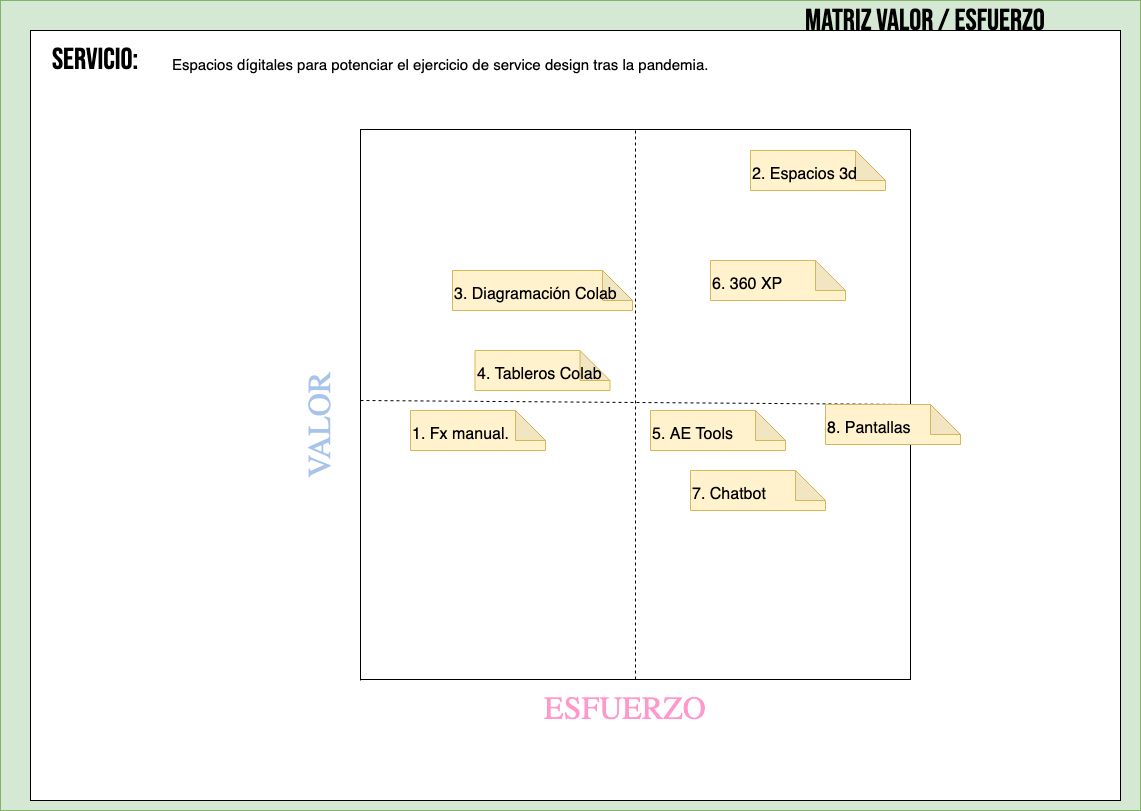

The diagram above was exported from draw.io. Its source (the exported page's mxGraphModel, read from the mxfile embedded in the PNG):
<mxGraphModel dx="1426" dy="735" grid="1" gridSize="10" guides="1" tooltips="1" connect="1" arrows="1" fold="1" page="1" pageScale="1" pageWidth="1169" pageHeight="827" math="0" shadow="0" extFonts="bebas^https://fonts.googleapis.com/css?family=bebas">
  <root>
    <mxCell id="1zU5kqlFQ22cmyM3V0cg-0" />
    <mxCell id="1zU5kqlFQ22cmyM3V0cg-1" value="Canvas" style="locked=1;" parent="1zU5kqlFQ22cmyM3V0cg-0" />
    <mxCell id="1zU5kqlFQ22cmyM3V0cg-2" value="" style="rounded=0;whiteSpace=wrap;html=1;fontSize=30;strokeColor=#82b366;fillColor=#d5e8d4;" parent="1zU5kqlFQ22cmyM3V0cg-1" vertex="1">
      <mxGeometry x="20" y="10" width="1140" height="810" as="geometry" />
    </mxCell>
    <mxCell id="1zU5kqlFQ22cmyM3V0cg-3" value="" style="rounded=0;whiteSpace=wrap;html=1;" parent="1zU5kqlFQ22cmyM3V0cg-1" vertex="1">
      <mxGeometry x="50" y="40" width="1090" height="770" as="geometry" />
    </mxCell>
    <mxCell id="1zU5kqlFQ22cmyM3V0cg-4" value="MATRIZ Valor / EsfueRZO" style="text;html=1;strokeColor=none;fillColor=none;align=center;verticalAlign=middle;whiteSpace=wrap;rounded=0;fontFamily=bebas NEUE;fontSize=30;" parent="1zU5kqlFQ22cmyM3V0cg-1" vertex="1">
      <mxGeometry x="770" y="10" width="350" height="40" as="geometry" />
    </mxCell>
    <mxCell id="1zU5kqlFQ22cmyM3V0cg-5" value="&lt;font face=&quot;bebas NEUE&quot;&gt;Servicio:&lt;/font&gt;" style="text;html=1;strokeColor=none;fillColor=none;align=center;verticalAlign=middle;whiteSpace=wrap;rounded=0;fontSize=30;fontFamily=roboto;" parent="1zU5kqlFQ22cmyM3V0cg-1" vertex="1">
      <mxGeometry x="70" y="60" width="90" height="20" as="geometry" />
    </mxCell>
    <mxCell id="1zU5kqlFQ22cmyM3V0cg-6" value="Graph" style="locked=1;" parent="1zU5kqlFQ22cmyM3V0cg-0" />
    <mxCell id="1zU5kqlFQ22cmyM3V0cg-7" value="" style="endArrow=none;html=1;fontSize=15;entryX=1;entryY=1;entryDx=0;entryDy=0;exitX=0;exitY=1;exitDx=0;exitDy=0;" parent="1zU5kqlFQ22cmyM3V0cg-6" source="1zU5kqlFQ22cmyM3V0cg-8" target="1zU5kqlFQ22cmyM3V0cg-8" edge="1">
      <mxGeometry width="50" height="50" relative="1" as="geometry">
        <mxPoint x="150" y="689" as="sourcePoint" />
        <mxPoint x="1080" y="689" as="targetPoint" />
      </mxGeometry>
    </mxCell>
    <mxCell id="1zU5kqlFQ22cmyM3V0cg-8" value="" style="whiteSpace=wrap;html=1;aspect=fixed;fontSize=15;align=left;" parent="1zU5kqlFQ22cmyM3V0cg-6" vertex="1">
      <mxGeometry x="380" y="139" width="550" height="550" as="geometry" />
    </mxCell>
    <mxCell id="1zU5kqlFQ22cmyM3V0cg-9" value="" style="endArrow=none;html=1;fontSize=15;entryX=0;entryY=0;entryDx=0;entryDy=0;" parent="1zU5kqlFQ22cmyM3V0cg-6" target="1zU5kqlFQ22cmyM3V0cg-8" edge="1">
      <mxGeometry width="50" height="50" relative="1" as="geometry">
        <mxPoint x="380" y="690" as="sourcePoint" />
        <mxPoint x="460" y="520" as="targetPoint" />
      </mxGeometry>
    </mxCell>
    <mxCell id="1zU5kqlFQ22cmyM3V0cg-10" value="" style="endArrow=none;dashed=1;html=1;fontSize=15;entryX=0.5;entryY=0;entryDx=0;entryDy=0;exitX=0.5;exitY=1;exitDx=0;exitDy=0;" parent="1zU5kqlFQ22cmyM3V0cg-6" source="1zU5kqlFQ22cmyM3V0cg-8" target="1zU5kqlFQ22cmyM3V0cg-8" edge="1">
      <mxGeometry width="50" height="50" relative="1" as="geometry">
        <mxPoint x="560" y="560" as="sourcePoint" />
        <mxPoint x="610" y="510" as="targetPoint" />
      </mxGeometry>
    </mxCell>
    <mxCell id="1zU5kqlFQ22cmyM3V0cg-11" value="" style="endArrow=none;dashed=1;html=1;fontSize=15;entryX=1;entryY=0.5;entryDx=0;entryDy=0;" parent="1zU5kqlFQ22cmyM3V0cg-6" target="1zU5kqlFQ22cmyM3V0cg-8" edge="1">
      <mxGeometry width="50" height="50" relative="1" as="geometry">
        <mxPoint x="380" y="410" as="sourcePoint" />
        <mxPoint x="610" y="510" as="targetPoint" />
      </mxGeometry>
    </mxCell>
    <mxCell id="1zU5kqlFQ22cmyM3V0cg-12" value="&lt;font style=&quot;font-size: 32px;&quot; face=&quot;bebas&quot;&gt;VALOR&lt;/font&gt;" style="text;html=1;strokeColor=none;fillColor=none;align=center;verticalAlign=middle;whiteSpace=wrap;rounded=0;fontSize=32;rotation=-90;fontColor=#A9C4EB;" parent="1zU5kqlFQ22cmyM3V0cg-6" vertex="1">
      <mxGeometry x="275.82" y="430" width="130.45" height="10" as="geometry" />
    </mxCell>
    <mxCell id="1zU5kqlFQ22cmyM3V0cg-13" value="&lt;font face=&quot;bebas&quot;&gt;ESFUERZO&lt;/font&gt;" style="text;html=1;strokeColor=none;fillColor=none;align=center;verticalAlign=middle;whiteSpace=wrap;rounded=0;fontSize=32;rotation=0;fontColor=#FF99CC;" parent="1zU5kqlFQ22cmyM3V0cg-6" vertex="1">
      <mxGeometry x="580" y="700" width="130.45" height="40" as="geometry" />
    </mxCell>
    <mxCell id="1zU5kqlFQ22cmyM3V0cg-14" value="Desarrollo" parent="1zU5kqlFQ22cmyM3V0cg-0" />
    <mxCell id="1zU5kqlFQ22cmyM3V0cg-16" value="&lt;font style=&quot;font-size: 16px&quot;&gt;1. Fx manual.&lt;/font&gt;" style="shape=note;whiteSpace=wrap;html=1;backgroundOutline=1;darkOpacity=0.05;fontSize=32;align=left;fillColor=#fff2cc;strokeColor=#d6b656;" parent="1zU5kqlFQ22cmyM3V0cg-14" vertex="1">
      <mxGeometry x="430" y="420" width="135" height="40" as="geometry" />
    </mxCell>
    <mxCell id="xklUwvN09HFKDjorNiNH-0" value="Espacios dígitales para potenciar el ejercicio de service design tras la pandemia." style="text;html=1;strokeColor=none;fillColor=none;align=left;verticalAlign=middle;whiteSpace=wrap;rounded=0;fontSize=15;" parent="1zU5kqlFQ22cmyM3V0cg-14" vertex="1">
      <mxGeometry x="190" y="50" width="960" height="50" as="geometry" />
    </mxCell>
    <mxCell id="PB_TMai2NTh5nWje1tV8-2" value="&lt;font style=&quot;font-size: 16px&quot;&gt;2. Espacios 3d&lt;/font&gt;" style="shape=note;whiteSpace=wrap;html=1;backgroundOutline=1;darkOpacity=0.05;fontSize=32;align=left;fillColor=#fff2cc;strokeColor=#d6b656;" parent="1zU5kqlFQ22cmyM3V0cg-14" vertex="1">
      <mxGeometry x="770" y="160" width="135" height="40" as="geometry" />
    </mxCell>
    <mxCell id="njofU3s-4YlIyfSRvJT7-0" value="&lt;font style=&quot;font-size: 16px ; line-height: 100%&quot;&gt;3. Diagramación Colab&lt;/font&gt;" style="shape=note;whiteSpace=wrap;html=1;backgroundOutline=1;darkOpacity=0.05;fontSize=32;align=left;fillColor=#fff2cc;strokeColor=#d6b656;" parent="1zU5kqlFQ22cmyM3V0cg-14" vertex="1">
      <mxGeometry x="472" y="280" width="180" height="40" as="geometry" />
    </mxCell>
    <mxCell id="1QxJM93iC100Oj_-wuMu-0" value="&lt;font style=&quot;font-size: 16px&quot;&gt;4. Tableros Colab&lt;br&gt;&lt;/font&gt;" style="shape=note;whiteSpace=wrap;html=1;backgroundOutline=1;darkOpacity=0.05;fontSize=32;align=left;fillColor=#fff2cc;strokeColor=#d6b656;" parent="1zU5kqlFQ22cmyM3V0cg-14" vertex="1">
      <mxGeometry x="494.5" y="360" width="135" height="40" as="geometry" />
    </mxCell>
    <mxCell id="7pxfYn3Vbr0BIP9pu3xO-0" value="&lt;font style=&quot;font-size: 16px&quot;&gt;5. AE Tools&lt;br&gt;&lt;/font&gt;" style="shape=note;whiteSpace=wrap;html=1;backgroundOutline=1;darkOpacity=0.05;fontSize=32;align=left;fillColor=#fff2cc;strokeColor=#d6b656;" parent="1zU5kqlFQ22cmyM3V0cg-14" vertex="1">
      <mxGeometry x="670" y="420" width="135" height="40" as="geometry" />
    </mxCell>
    <mxCell id="eL9yqVdHDw8K8M8fK1rP-0" value="&lt;font style=&quot;font-size: 16px&quot;&gt;7. Chatbot&lt;br&gt;&lt;/font&gt;" style="shape=note;whiteSpace=wrap;html=1;backgroundOutline=1;darkOpacity=0.05;fontSize=32;align=left;fillColor=#fff2cc;strokeColor=#d6b656;" parent="1zU5kqlFQ22cmyM3V0cg-14" vertex="1">
      <mxGeometry x="710" y="480" width="135" height="40" as="geometry" />
    </mxCell>
    <mxCell id="eL9yqVdHDw8K8M8fK1rP-1" value="&lt;font style=&quot;font-size: 16px&quot;&gt;6. 360 XP&lt;br&gt;&lt;/font&gt;" style="shape=note;whiteSpace=wrap;html=1;backgroundOutline=1;darkOpacity=0.05;fontSize=32;align=left;fillColor=#fff2cc;strokeColor=#d6b656;" parent="1zU5kqlFQ22cmyM3V0cg-14" vertex="1">
      <mxGeometry x="730" y="270" width="135" height="40" as="geometry" />
    </mxCell>
    <mxCell id="GGr_-ozadL9Hlzn1E6PM-0" value="&lt;font style=&quot;font-size: 16px&quot;&gt;8. Pantallas&lt;/font&gt;" style="shape=note;whiteSpace=wrap;html=1;backgroundOutline=1;darkOpacity=0.05;fontSize=32;align=left;fillColor=#fff2cc;strokeColor=#d6b656;" parent="1zU5kqlFQ22cmyM3V0cg-14" vertex="1">
      <mxGeometry x="845" y="414" width="135" height="40" as="geometry" />
    </mxCell>
  </root>
</mxGraphModel>